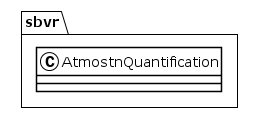

The diagram above was rendered by PlantUML. Its source (embedded in the PNG):
@startuml
!theme plain
package sbvr {
class AtmostnQuantification {
}
}
@enduml